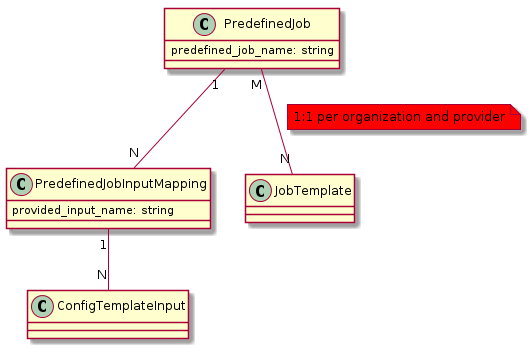

The diagram above was rendered by PlantUML. Its source (embedded in the PNG):
@startuml


class PredefinedJob {
  predefined_job_name: string
}

class PredefinedJobInputMapping {
  provided_input_name: string
}

PredefinedJob "1" -- "N" PredefinedJobInputMapping
PredefinedJobInputMapping "1" -- "N" ConfigTemplateInput
PredefinedJob "M" -- "N" JobTemplate
note on link #red: 1:1 per organization and provider

 skinparam backgroundColor transparent

@enduml